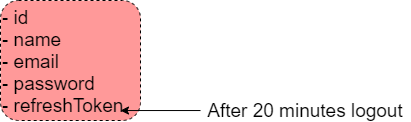

The diagram above was exported from draw.io. Its source (the exported page's mxGraphModel, read from the mxfile embedded in the PNG):
<mxGraphModel dx="1422" dy="737" grid="1" gridSize="10" guides="1" tooltips="1" connect="1" arrows="1" fold="1" page="1" pageScale="1" pageWidth="850" pageHeight="1100" math="0" shadow="0">
  <root>
    <mxCell id="naENr-TxENykl3o2Ca3D-0" />
    <mxCell id="naENr-TxENykl3o2Ca3D-1" parent="naENr-TxENykl3o2Ca3D-0" />
    <mxCell id="naENr-TxENykl3o2Ca3D-2" value="- id&lt;br&gt;- name&lt;br&gt;- email&lt;br&gt;- password&lt;br&gt;-&amp;nbsp;refreshToken" style="rounded=1;whiteSpace=wrap;html=1;dashed=1;labelBackgroundColor=none;fontSize=19;fillColor=#FF9999;gradientColor=none;align=left;verticalAlign=top;" parent="naENr-TxENykl3o2Ca3D-1" vertex="1">
      <mxGeometry x="310" y="80" width="140" height="120" as="geometry" />
    </mxCell>
    <mxCell id="g5oe7WZRWB9IO26e9xeb-2" style="edgeStyle=orthogonalEdgeStyle;rounded=0;sketch=0;orthogonalLoop=1;jettySize=auto;html=1;entryX=0.857;entryY=0.917;entryDx=0;entryDy=0;entryPerimeter=0;shadow=0;fontSize=19;startArrow=none;startFill=0;endArrow=classic;endFill=1;strokeColor=#000000;" parent="naENr-TxENykl3o2Ca3D-1" source="g5oe7WZRWB9IO26e9xeb-0" target="naENr-TxENykl3o2Ca3D-2" edge="1">
      <mxGeometry relative="1" as="geometry" />
    </mxCell>
    <mxCell id="g5oe7WZRWB9IO26e9xeb-0" value="After 20 minutes logout" style="text;html=1;strokeColor=none;fillColor=none;align=center;verticalAlign=middle;whiteSpace=wrap;rounded=0;dashed=1;labelBackgroundColor=none;fontSize=19;" parent="naENr-TxENykl3o2Ca3D-1" vertex="1">
      <mxGeometry x="510" y="180" width="210" height="20" as="geometry" />
    </mxCell>
  </root>
</mxGraphModel>